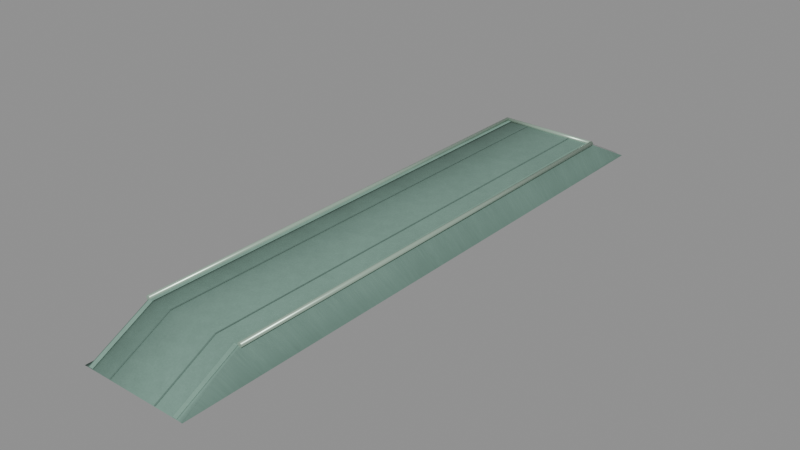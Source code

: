# Source: granite-ledge.blend  (saved by Blender 4.3.34; exported with 4.5.12 LTS)
import bpy
from mathutils import Matrix  # noqa: F401  (used for matrix-valued properties, if any)

bpy.ops.wm.read_factory_settings(use_empty=True)
scene = bpy.context.scene
scene.name = 'granite-ledge'

# ---- images (referenced by path relative to the original .blend; pixels are not part of the script)
import os
ASSET_DIR = os.environ.get("B2B_ASSET_DIR", "")  # directory of the original .blend (textures are referenced by path, not embedded)
HERE = os.path.dirname(os.path.abspath(__file__))  # packed textures are extracted next to this script under _unpacked/

def load_image(name, relpath, width, height, colorspace="sRGB"):
    """Load a texture the original file referenced (path relative to the .blend, or extracted next to this script)."""
    p = next((c for c in (os.path.join(HERE, relpath), os.path.join(ASSET_DIR, relpath)) if relpath and os.path.exists(c)), "")
    if p:
        img = bpy.data.images.load(p, check_existing=True)
        img.name = name
    else:  # same state as the original file: an image datablock whose file is absent (Cycles renders it pink)
        img = bpy.data.images.new(name, width, height)
        img.source = "FILE"
        img.filepath = "//" + (relpath or name)
    img.colorspace_settings.name = colorspace
    return img
img_cast_mineral_jpg = load_image('cast-mineral.jpg', '_unpacked/cast-mineral.ffe6e54f.jpg', 256, 256, 'sRGB')

# ---- materials (node trees are filled in below, after node groups)
mat_mineral___matte_concrete = bpy.data.materials.new('Mineral / matte concrete')
mat_enamel___coping = bpy.data.materials.new('Enamel / coping')
mat_print___satin = bpy.data.materials.new('Print / satin')

# ---- material node trees
mat_mineral___matte_concrete.use_nodes = True; mat_mineral___matte_concrete.node_tree.nodes.clear()
_N = mat_mineral___matte_concrete.node_tree.nodes; _L = mat_mineral___matte_concrete.node_tree.links
n0 = _N.new('ShaderNodeBsdfPrincipled'); n0.name = 'Principled BSDF'; n0.location = (10, 300)
n0.inputs[2].default_value = 0.95
n1 = _N.new('ShaderNodeOutputMaterial'); n1.name = 'Material Output'; n1.location = (300, 300)
n2 = _N.new('ShaderNodeVertexColor'); n2.name = 'Color Attribute'; n2.location = (0, 0)
n2.layer_name = 'Pigment'
n3 = _N.new('ShaderNodeTexImage'); n3.name = 'Image Texture'; n3.location = (0, 0)
n3.image = img_cast_mineral_jpg
n4 = _N.new('ShaderNodeMixRGB'); n4.name = 'Mix (Legacy)'; n4.location = (0, 0)
n4.blend_type = 'MULTIPLY'
n4.inputs[0].default_value = 1.0
_L.new(n0.outputs[0], n1.inputs[0])
_L.new(n3.outputs[0], n4.inputs[1])
_L.new(n2.outputs[0], n4.inputs[2])
_L.new(n4.outputs[0], n0.inputs[0])
n1.is_active_output = True
mat_enamel___coping.use_nodes = True; mat_enamel___coping.node_tree.nodes.clear()
_N = mat_enamel___coping.node_tree.nodes; _L = mat_enamel___coping.node_tree.links
n0 = _N.new('ShaderNodeBsdfPrincipled'); n0.name = 'Principled BSDF'; n0.location = (10, 300)
n0.inputs[1].default_value = 0.4
n0.inputs[2].default_value = 0.32
n1 = _N.new('ShaderNodeOutputMaterial'); n1.name = 'Material Output'; n1.location = (300, 300)
n2 = _N.new('ShaderNodeVertexColor'); n2.name = 'Color Attribute'; n2.location = (0, 0)
n2.layer_name = 'Pigment'
_L.new(n0.outputs[0], n1.inputs[0])
_L.new(n2.outputs[0], n0.inputs[0])
n1.is_active_output = True
mat_print___satin.use_nodes = True; mat_print___satin.node_tree.nodes.clear()
_N = mat_print___satin.node_tree.nodes; _L = mat_print___satin.node_tree.links
n0 = _N.new('ShaderNodeBsdfPrincipled'); n0.name = 'Principled BSDF'; n0.location = (10, 300)
n0.inputs[2].default_value = 0.62
n1 = _N.new('ShaderNodeOutputMaterial'); n1.name = 'Material Output'; n1.location = (300, 300)
n2 = _N.new('ShaderNodeVertexColor'); n2.name = 'Color Attribute'; n2.location = (0, 0)
n2.layer_name = 'Pigment'
_L.new(n0.outputs[0], n1.inputs[0])
_L.new(n2.outputs[0], n0.inputs[0])
n1.is_active_output = True

# ---- meshes
me_granite_ledge___die = bpy.data.meshes.new('granite-ledge / die')
me_granite_ledge___die.from_pydata([(-0.92, 5.0, 0.004), (-0.85, 5.0, 0.008), (0.85, 4.0, 0.52), (0.85, 5.0, 0.008), (0.92, 5.0, 0.004), (-0.92, 4.0, 0.004), (-0.92, -4.0, 0.004), (-0.85, 4.0, 0.52), (0.92, -4.0, 0.004), (0.92, 4.0, 0.004), (-0.92, -5.0, 0.004), (-0.85, -5.0, 0.008), (-0.85, -4.0, 0.52), (0.85, -5.0, 0.008), (0.85, -4.0, 0.52), (0.92, -5.0, 0.004), (-0.437, 5.0, 0.017), (-0.437, 4.0, 0.529), (-0.413, 5.0, 0.017), (-0.413, -4.0, 0.529), (-0.413, 4.0, 0.529), (-0.437, -4.0, 0.529), (-0.437, -5.0, 0.017), (-0.413, -5.0, 0.017), (0.413, 5.0, 0.017), (0.413, 4.0, 0.529), (0.437, 4.0, 0.529), (0.437, 5.0, 0.017), (0.413, -4.0, 0.529), (0.437, -4.0, 0.529), (0.413, -5.0, 0.017), (0.437, -5.0, 0.017), (-0.8762, 4.0, 0.5138), (-0.85, 4.0, 0.503), (-0.85, -4.0, 0.503), (-0.8238, 4.0, 0.5138), (-0.8238, -4.0, 0.5138), (-0.8238, 4.0, 0.5662), (-0.813, -4.0, 0.54), (-0.85, 4.0, 0.577), (-0.8762, 4.0, 0.5662), (-0.85, -4.0, 0.577), (-0.887, -4.0, 0.54), (-0.8762, -4.0, 0.5662), (-0.813, 4.0, 0.54), (-0.887, 4.0, 0.54), (-0.8762, -4.0, 0.5138), (-0.8238, -4.0, 0.5662), (0.813, 4.0, 0.54), (0.8238, 4.0, 0.5138), (0.85, -4.0, 0.503), (0.8238, -4.0, 0.5138), (0.8762, 4.0, 0.5138), (0.887, 4.0, 0.54), (0.887, -4.0, 0.54), (0.85, 4.0, 0.577), (0.8238, 4.0, 0.5662), (0.85, -4.0, 0.577), (0.813, -4.0, 0.54), (0.8238, -4.0, 0.5662), (0.8762, 4.0, 0.5662), (0.85, 4.0, 0.503), (0.8762, -4.0, 0.5138), (0.8762, -4.0, 0.5662), (-0.825, 5.0, 0.022), (-0.825, 4.0, 0.534), (-0.755, 4.0, 0.534), (-0.755, 5.0, 0.022), (-0.825, -4.0, 0.534), (-0.825, -5.0, 0.022), (-0.755, -5.0, 0.022), (-0.755, -4.0, 0.534), (0.755, 5.0, 0.022), (0.755, 4.0, 0.534), (0.825, 4.0, 0.534), (0.825, 5.0, 0.022), (0.755, -4.0, 0.534), (0.755, -5.0, 0.022), (0.825, -5.0, 0.022), (0.825, -4.0, 0.534), (-0.85, 3.973, 0.5071), (0.85, 3.973, 0.5071), (0.85, 4.0, 0.496), (-0.85, 4.0, 0.496), (0.85, 4.027, 0.5071), (-0.85, 4.027, 0.5609), (0.85, 3.973, 0.5609), (-0.85, 3.962, 0.534), (-0.85, 3.973, 0.5609), (-0.85, 4.0, 0.572), (-0.85, 4.038, 0.534), (-0.85, 4.027, 0.5071), (0.85, 3.962, 0.534), (0.85, 4.038, 0.534), (0.85, 4.027, 0.5609), (0.85, 4.0, 0.572)], [], [(0, 5, 7, 1), (1, 7, 2, 3), (3, 2, 9, 4), (5, 6, 12, 7), (7, 12, 14, 2), (2, 14, 8, 9), (6, 10, 11, 12), (12, 11, 13, 14), (14, 13, 15, 8), (16, 17, 20, 18), (17, 21, 19, 20), (21, 22, 23, 19), (24, 25, 26, 27), (25, 28, 29, 26), (28, 30, 31, 29), (45, 32, 46, 42), (32, 33, 34, 46), (33, 35, 36, 34), (35, 44, 38, 36), (44, 37, 47, 38), (37, 39, 41, 47), (39, 40, 43, 41), (40, 45, 42, 43), (40, 39, 37, 44, 35, 33, 32, 45), (42, 46, 34, 36, 38, 47, 41, 43), (48, 49, 51, 58), (49, 61, 50, 51), (61, 52, 62, 50), (52, 53, 54, 62), (53, 60, 63, 54), (60, 55, 57, 63), (55, 56, 59, 57), (56, 48, 58, 59), (56, 55, 60, 53, 52, 61, 49, 48), (58, 51, 50, 62, 54, 63, 57, 59), (64, 65, 66, 67), (65, 68, 71, 66), (68, 69, 70, 71), (72, 73, 74, 75), (73, 76, 79, 74), (76, 77, 78, 79), (87, 80, 81, 92), (80, 83, 82, 81), (83, 91, 84, 82), (91, 90, 93, 84), (90, 85, 94, 93), (85, 89, 95, 94), (89, 88, 86, 95), (88, 87, 92, 86), (88, 89, 85, 90, 91, 83, 80, 87), (92, 81, 82, 84, 93, 94, 95, 86)])
me_granite_ledge___die.polygons.foreach_set('use_smooth', [1, 1, 1, 1, 1, 1, 1, 1, 1, 0, 0, 0, 0, 0, 0, 1, 1, 1, 1, 1, 1, 1, 1, 0, 0, 1, 1, 1, 1, 1, 1, 1, 1, 0, 0, 0, 0, 0, 0, 0, 0, 1, 1, 1, 1, 1, 1, 1, 1, 0, 0])
me_granite_ledge___die.polygons.foreach_set('material_index', [0, 0, 0, 0, 0, 0, 0, 0, 0, 0, 0, 0, 0, 0, 0, 1, 1, 1, 1, 1, 1, 1, 1, 1, 1, 1, 1, 1, 1, 1, 1, 1, 1, 1, 1, 0, 0, 0, 0, 0, 0, 1, 1, 1, 1, 1, 1, 1, 1, 1, 1])
_uv = me_granite_ledge___die.uv_layers.new(name='Metre Grain')
_uv.uv.foreach_set('vector', [-0.2668, 1.451, -0.2668, 1.161, -0.2465, 1.255, -0.2465, 1.451, -0.2465, 1.451, -0.2465, 1.255, 0.2465, 1.255, 0.2465, 1.451, 0.2465, 1.451, 0.2465, 1.255, 0.2668, 1.161, 0.2668, 1.451, -0.2668, 1.161, -0.2668, -1.159, -0.2465, -1.065, -0.2465, 1.255, -0.2465, 1.255, -0.2465, -1.065, 0.2465, -1.065, 0.2465, 1.255, 0.2465, 1.255, 0.2465, -1.065, 0.2668, -1.159, 0.2668, 1.161, -0.2668, -1.159, -0.2668, -1.449, -0.2465, -1.449, -0.2465, -1.065, -0.2465, -1.065, -0.2465, -1.449, 0.2465, -1.449, 0.2465, -1.065, 0.2465, -1.065, 0.2465, -1.449, 0.2668, -1.449, 0.2668, -1.159, -0.1267, 1.453, -0.1267, 1.257, -0.1198, 1.257, -0.1198, 1.453, -0.1267, 1.257, -0.1267, -1.063, -0.1198, -1.063, -0.1198, 1.257, -0.1267, -1.063, -0.1267, -1.447, -0.1198, -1.447, -0.1198, -1.063, 0.1198, 1.453, 0.1198, 1.257, 0.1267, 1.257, 0.1267, 1.453, 0.1198, 1.257, 0.1198, -1.063, 0.1267, -1.063, 0.1267, 1.257, 0.1198, -1.063, 0.1198, -1.447, 0.1267, -1.447, 0.1267, -1.063, -0.2572, 1.259, -0.2541, 1.254, -0.2541, -1.066, -0.2572, -1.061, -0.2541, 1.254, -0.2465, 1.252, -0.2465, -1.068, -0.2541, -1.066, -0.2465, 1.252, -0.2389, 1.254, -0.2389, -1.066, -0.2465, -1.068, -0.2389, 1.254, -0.2358, 1.259, -0.2358, -1.061, -0.2389, -1.066, -0.2358, 1.259, -0.2389, 1.263, -0.2389, -1.057, -0.2358, -1.061, -0.2389, 1.263, -0.2465, 1.265, -0.2465, -1.055, -0.2389, -1.057, -0.2465, 1.265, -0.2541, 1.263, -0.2541, -1.057, -0.2465, -1.055, -0.2541, 1.263, -0.2572, 1.259, -0.2572, -1.061, -0.2541, -1.057, -0.2541, 1.263, -0.2465, 1.265, -0.2389, 1.263, -0.2358, 1.259, -0.2389, 1.254, -0.2465, 1.252, -0.2541, 1.254, -0.2572, 1.259, -0.2572, -1.061, -0.2541, -1.066, -0.2465, -1.068, -0.2389, -1.066, -0.2358, -1.061, -0.2389, -1.057, -0.2465, -1.055, -0.2541, -1.057, 0.2358, 1.259, 0.2389, 1.254, 0.2389, -1.066, 0.2358, -1.061, 0.2389, 1.254, 0.2465, 1.252, 0.2465, -1.068, 0.2389, -1.066, 0.2465, 1.252, 0.2541, 1.254, 0.2541, -1.066, 0.2465, -1.068, 0.2541, 1.254, 0.2572, 1.259, 0.2572, -1.061, 0.2541, -1.066, 0.2572, 1.259, 0.2541, 1.263, 0.2541, -1.057, 0.2572, -1.061, 0.2541, 1.263, 0.2465, 1.265, 0.2465, -1.055, 0.2541, -1.057, 0.2465, 1.265, 0.2389, 1.263, 0.2389, -1.057, 0.2465, -1.055, 0.2389, 1.263, 0.2358, 1.259, 0.2358, -1.061, 0.2389, -1.057, 0.2389, 1.263, 0.2465, 1.265, 0.2541, 1.263, 0.2572, 1.259, 0.2541, 1.254, 0.2465, 1.252, 0.2389, 1.254, 0.2358, 1.259, 0.2358, -1.061, 0.2389, -1.066, 0.2465, -1.068, 0.2541, -1.066, 0.2572, -1.061, 0.2541, -1.057, 0.2465, -1.055, 0.2389, -1.057, -0.2392, 1.454, -0.2392, 1.258, -0.219, 1.258, -0.219, 1.454, -0.2392, 1.258, -0.2392, -1.062, -0.219, -1.062, -0.219, 1.258, -0.2392, -1.062, -0.2392, -1.446, -0.219, -1.446, -0.219, -1.062, 0.219, 1.454, 0.219, 1.258, 0.2392, 1.258, 0.2392, 1.454, 0.219, 1.258, 0.219, -1.062, 0.2392, -1.062, 0.2392, 1.258, 0.219, -1.062, 0.219, -1.446, 0.2392, -1.446, 0.2392, -1.062, -0.2465, 1.247, -0.2465, 1.245, 0.2465, 1.245, 0.2465, 1.247, -0.2465, 1.245, -0.2465, 1.251, 0.2465, 1.251, 0.2465, 1.245, -0.2465, 1.251, -0.2465, 1.26, 0.2465, 1.26, 0.2465, 1.251, -0.2465, 1.26, -0.2465, 1.269, 0.2465, 1.269, 0.2465, 1.26, -0.2465, 1.269, -0.2465, 1.27, 0.2465, 1.27, 0.2465, 1.269, -0.2465, 1.27, -0.2465, 1.265, 0.2465, 1.265, 0.2465, 1.27, -0.2465, 1.265, -0.2465, 1.255, 0.2465, 1.255, 0.2465, 1.265, -0.2465, 1.255, -0.2465, 1.247, 0.2465, 1.247, 0.2465, 1.255, -0.2465, 1.255, -0.2465, 1.265, -0.2465, 1.27, -0.2465, 1.269, -0.2465, 1.26, -0.2465, 1.251, -0.2465, 1.245, -0.2465, 1.247, 0.2465, 1.247, 0.2465, 1.245, 0.2465, 1.251, 0.2465, 1.26, 0.2465, 1.269, 0.2465, 1.27, 0.2465, 1.265, 0.2465, 1.255])
_ca = me_granite_ledge___die.color_attributes.new('Pigment', 'BYTE_COLOR', 'CORNER')
_ca.data.foreach_set('color', [0.159, 0.2705, 0.2232, 1.0, 0.159, 0.2705, 0.2232, 1.0, 0.159, 0.2705, 0.2232, 1.0, 0.159, 0.2705, 0.2232, 1.0, 0.1812, 0.3095, 0.2542, 1.0, 0.1812, 0.3095, 0.2542, 1.0, 0.1812, 0.3095, 0.2542, 1.0, 0.1812, 0.3095, 0.2542, 1.0, 0.159, 0.2705, 0.2232, 1.0, 0.159, 0.2705, 0.2232, 1.0, 0.159, 0.2705, 0.2232, 1.0, 0.159, 0.2705, 0.2232, 1.0, 0.159, 0.2705, 0.2232, 1.0, 0.159, 0.2705, 0.2232, 1.0, 0.159, 0.2705, 0.2232, 1.0, 0.159, 0.2705, 0.2232, 1.0, 0.1812, 0.3095, 0.2542, 1.0, 0.1812, 0.3095, 0.2542, 1.0, 0.1812, 0.3095, 0.2542, 1.0, 0.1812, 0.3095, 0.2542, 1.0, 0.159, 0.2705, 0.2232, 1.0, 0.159, 0.2705, 0.2232, 1.0, 0.159, 0.2705, 0.2232, 1.0, 0.159, 0.2705, 0.2232, 1.0, 0.159, 0.2705, 0.2232, 1.0, 0.159, 0.2705, 0.2232, 1.0, 0.159, 0.2705, 0.2232, 1.0, 0.159, 0.2705, 0.2232, 1.0, 0.1812, 0.3095, 0.2542, 1.0, 0.1812, 0.3095, 0.2542, 1.0, 0.1812, 0.3095, 0.2542, 1.0, 0.1812, 0.3095, 0.2542, 1.0, 0.159, 0.2705, 0.2232, 1.0, 0.159, 0.2705, 0.2232, 1.0, 0.159, 0.2705, 0.2232, 1.0, 0.159, 0.2705, 0.2232, 1.0, 0.1221, 0.2051, 0.1714, 1.0, 0.1221, 0.2051, 0.1714, 1.0, 0.1221, 0.2051, 0.1714, 1.0, 0.1221, 0.2051, 0.1714, 1.0, 0.1221, 0.2051, 0.1714, 1.0, 0.1221, 0.2051, 0.1714, 1.0, 0.1221, 0.2051, 0.1714, 1.0, 0.1221, 0.2051, 0.1714, 1.0, 0.1221, 0.2051, 0.1714, 1.0, 0.1221, 0.2051, 0.1714, 1.0, 0.1221, 0.2051, 0.1714, 1.0, 0.1221, 0.2051, 0.1714, 1.0, 0.1221, 0.2051, 0.1714, 1.0, 0.1221, 0.2051, 0.1714, 1.0, 0.1221, 0.2051, 0.1714, 1.0, 0.1221, 0.2051, 0.1714, 1.0, 0.1221, 0.2051, 0.1714, 1.0, 0.1221, 0.2051, 0.1714, 1.0, 0.1221, 0.2051, 0.1714, 1.0, 0.1221, 0.2051, 0.1714, 1.0, 0.1221, 0.2051, 0.1714, 1.0, 0.1221, 0.2051, 0.1714, 1.0, 0.1221, 0.2051, 0.1714, 1.0, 0.1221, 0.2051, 0.1714, 1.0, 0.4179, 0.5647, 0.4564, 1.0, 0.4179, 0.5647, 0.4564, 1.0, 0.4179, 0.5647, 0.4564, 1.0, 0.4179, 0.5647, 0.4564, 1.0, 0.4179, 0.5647, 0.4564, 1.0, 0.4179, 0.5647, 0.4564, 1.0, 0.4179, 0.5647, 0.4564, 1.0, 0.4179, 0.5647, 0.4564, 1.0, 0.4179, 0.5647, 0.4564, 1.0, 0.4179, 0.5647, 0.4564, 1.0, 0.4179, 0.5647, 0.4564, 1.0, 0.4179, 0.5647, 0.4564, 1.0, 0.4179, 0.5647, 0.4564, 1.0, 0.4179, 0.5647, 0.4564, 1.0, 0.4179, 0.5647, 0.4564, 1.0, 0.4179, 0.5647, 0.4564, 1.0, 0.4179, 0.5647, 0.4564, 1.0, 0.4179, 0.5647, 0.4564, 1.0, 0.4179, 0.5647, 0.4564, 1.0, 0.4179, 0.5647, 0.4564, 1.0, 0.4179, 0.5647, 0.4564, 1.0, 0.4179, 0.5647, 0.4564, 1.0, 0.4179, 0.5647, 0.4564, 1.0, 0.4179, 0.5647, 0.4564, 1.0, 0.4179, 0.5647, 0.4564, 1.0, 0.4179, 0.5647, 0.4564, 1.0, 0.4179, 0.5647, 0.4564, 1.0, 0.4179, 0.5647, 0.4564, 1.0, 0.4179, 0.5647, 0.4564, 1.0, 0.4179, 0.5647, 0.4564, 1.0, 0.4179, 0.5647, 0.4564, 1.0, 0.4179, 0.5647, 0.4564, 1.0, 0.4179, 0.5647, 0.4564, 1.0, 0.4179, 0.5647, 0.4564, 1.0, 0.4179, 0.5647, 0.4564, 1.0, 0.4179, 0.5647, 0.4564, 1.0, 0.4179, 0.5647, 0.4564, 1.0, 0.4179, 0.5647, 0.4564, 1.0, 0.4179, 0.5647, 0.4564, 1.0, 0.4179, 0.5647, 0.4564, 1.0, 0.4179, 0.5647, 0.4564, 1.0, 0.4179, 0.5647, 0.4564, 1.0, 0.4179, 0.5647, 0.4564, 1.0, 0.4179, 0.5647, 0.4564, 1.0, 0.4179, 0.5647, 0.4564, 1.0, 0.4179, 0.5647, 0.4564, 1.0, 0.4179, 0.5647, 0.4564, 1.0, 0.4179, 0.5647, 0.4564, 1.0, 0.4179, 0.5647, 0.4564, 1.0, 0.4179, 0.5647, 0.4564, 1.0, 0.4179, 0.5647, 0.4564, 1.0, 0.4179, 0.5647, 0.4564, 1.0, 0.4179, 0.5647, 0.4564, 1.0, 0.4179, 0.5647, 0.4564, 1.0, 0.4179, 0.5647, 0.4564, 1.0, 0.4179, 0.5647, 0.4564, 1.0, 0.4179, 0.5647, 0.4564, 1.0, 0.4179, 0.5647, 0.4564, 1.0, 0.4179, 0.5647, 0.4564, 1.0, 0.4179, 0.5647, 0.4564, 1.0, 0.4179, 0.5647, 0.4564, 1.0, 0.4179, 0.5647, 0.4564, 1.0, 0.4179, 0.5647, 0.4564, 1.0, 0.4179, 0.5647, 0.4564, 1.0, 0.4179, 0.5647, 0.4564, 1.0, 0.4179, 0.5647, 0.4564, 1.0, 0.4179, 0.5647, 0.4564, 1.0, 0.4179, 0.5647, 0.4564, 1.0, 0.4179, 0.5647, 0.4564, 1.0, 0.4179, 0.5647, 0.4564, 1.0, 0.4179, 0.5647, 0.4564, 1.0, 0.4179, 0.5647, 0.4564, 1.0, 0.4179, 0.5647, 0.4564, 1.0, 0.4179, 0.5647, 0.4564, 1.0, 0.4179, 0.5647, 0.4564, 1.0, 0.4179, 0.5647, 0.4564, 1.0, 0.4179, 0.5647, 0.4564, 1.0, 0.4179, 0.5647, 0.4564, 1.0, 0.4179, 0.5647, 0.4564, 1.0, 0.4179, 0.5647, 0.4564, 1.0, 0.4179, 0.5647, 0.4564, 1.0, 0.4179, 0.5647, 0.4564, 1.0, 0.4179, 0.5647, 0.4564, 1.0, 0.4179, 0.5647, 0.4564, 1.0, 0.4179, 0.5647, 0.4564, 1.0, 0.4179, 0.5647, 0.4564, 1.0, 0.4179, 0.5647, 0.4564, 1.0, 0.4179, 0.5647, 0.4564, 1.0, 0.4179, 0.5647, 0.4564, 1.0, 0.4179, 0.5647, 0.4564, 1.0, 0.4179, 0.5647, 0.4564, 1.0, 0.4179, 0.5647, 0.4564, 1.0, 0.4179, 0.5647, 0.4564, 1.0, 0.4179, 0.5647, 0.4564, 1.0, 0.4179, 0.5647, 0.4564, 1.0, 0.4179, 0.5647, 0.4564, 1.0, 0.2195, 0.3763, 0.305, 1.0, 0.2195, 0.3763, 0.305, 1.0, 0.2195, 0.3763, 0.305, 1.0, 0.2195, 0.3763, 0.305, 1.0, 0.2195, 0.3763, 0.305, 1.0, 0.2195, 0.3763, 0.305, 1.0, 0.2195, 0.3763, 0.305, 1.0, 0.2195, 0.3763, 0.305, 1.0, 0.2195, 0.3763, 0.305, 1.0, 0.2195, 0.3763, 0.305, 1.0, 0.2195, 0.3763, 0.305, 1.0, 0.2195, 0.3763, 0.305, 1.0, 0.2195, 0.3763, 0.305, 1.0, 0.2195, 0.3763, 0.305, 1.0, 0.2195, 0.3763, 0.305, 1.0, 0.2195, 0.3763, 0.305, 1.0, 0.2195, 0.3763, 0.305, 1.0, 0.2195, 0.3763, 0.305, 1.0, 0.2195, 0.3763, 0.305, 1.0, 0.2195, 0.3763, 0.305, 1.0, 0.2195, 0.3763, 0.305, 1.0, 0.2195, 0.3763, 0.305, 1.0, 0.2195, 0.3763, 0.305, 1.0, 0.2195, 0.3763, 0.305, 1.0, 0.4179, 0.5647, 0.4564, 1.0, 0.4179, 0.5647, 0.4564, 1.0, 0.4179, 0.5647, 0.4564, 1.0, 0.4179, 0.5647, 0.4564, 1.0, 0.4179, 0.5647, 0.4564, 1.0, 0.4179, 0.5647, 0.4564, 1.0, 0.4179, 0.5647, 0.4564, 1.0, 0.4179, 0.5647, 0.4564, 1.0, 0.4179, 0.5647, 0.4564, 1.0, 0.4179, 0.5647, 0.4564, 1.0, 0.4179, 0.5647, 0.4564, 1.0, 0.4179, 0.5647, 0.4564, 1.0, 0.4179, 0.5647, 0.4564, 1.0, 0.4179, 0.5647, 0.4564, 1.0, 0.4179, 0.5647, 0.4564, 1.0, 0.4179, 0.5647, 0.4564, 1.0, 0.4179, 0.5647, 0.4564, 1.0, 0.4179, 0.5647, 0.4564, 1.0, 0.4179, 0.5647, 0.4564, 1.0, 0.4179, 0.5647, 0.4564, 1.0, 0.4179, 0.5647, 0.4564, 1.0, 0.4179, 0.5647, 0.4564, 1.0, 0.4179, 0.5647, 0.4564, 1.0, 0.4179, 0.5647, 0.4564, 1.0, 0.4179, 0.5647, 0.4564, 1.0, 0.4179, 0.5647, 0.4564, 1.0, 0.4179, 0.5647, 0.4564, 1.0, 0.4179, 0.5647, 0.4564, 1.0, 0.4179, 0.5647, 0.4564, 1.0, 0.4179, 0.5647, 0.4564, 1.0, 0.4179, 0.5647, 0.4564, 1.0, 0.4179, 0.5647, 0.4564, 1.0, 0.4179, 0.5647, 0.4564, 1.0, 0.4179, 0.5647, 0.4564, 1.0, 0.4179, 0.5647, 0.4564, 1.0, 0.4179, 0.5647, 0.4564, 1.0, 0.4179, 0.5647, 0.4564, 1.0, 0.4179, 0.5647, 0.4564, 1.0, 0.4179, 0.5647, 0.4564, 1.0, 0.4179, 0.5647, 0.4564, 1.0, 0.4179, 0.5647, 0.4564, 1.0, 0.4179, 0.5647, 0.4564, 1.0, 0.4179, 0.5647, 0.4564, 1.0, 0.4179, 0.5647, 0.4564, 1.0, 0.4179, 0.5647, 0.4564, 1.0, 0.4179, 0.5647, 0.4564, 1.0, 0.4179, 0.5647, 0.4564, 1.0, 0.4179, 0.5647, 0.4564, 1.0])
me_granite_ledge___die.materials.append(mat_mineral___matte_concrete)
me_granite_ledge___die.materials.append(mat_enamel___coping)
me_granite_ledge___die.materials.append(mat_print___satin)
me_granite_ledge___die.update()

# ---- objects
ob_granite_ledge = bpy.data.objects.new('granite-ledge', me_granite_ledge___die)

# ---- transforms, parenting, visibility, modifiers, constraints
ob_granite_ledge.location = (0.0, 0.0, 0.0)

# ---- collection membership
scene.collection.objects.link(ob_granite_ledge)

# ---- scene / render settings (as saved in the file)
scene.frame_start = 1; scene.frame_end = 250; scene.frame_set(1)
scene.render.engine = 'BLENDER_EEVEE_NEXT'
scene.render.image_settings.exr_codec = 'NONE'
scene.render.simplify_subdivision_render = 0
scene.render.simplify_child_particles_render = 0.0
scene.eevee.use_volume_custom_range = False
scene.eevee.use_fast_gi = False
scene.eevee.use_shadows = False
scene.view_settings.white_balance_temperature = 0.0
scene.view_settings.white_balance_tint = 0.0
scene.view_settings.white_balance_whitepoint = (2.97, 0.5193, -0.0414)
bpy.context.view_layer.update()

# ---- added for rendering (the .blend has no active camera and no usable light): camera, sun + grey world if the file has none
cam_auto = bpy.data.cameras.new('AutoCamera')
cam_auto.lens = 50.0
cam_auto.sensor_width = 36.0
cam_auto.clip_end = 1000.0
ob_auto_camera = bpy.data.objects.new('AutoCamera', cam_auto)
scene.collection.objects.link(ob_auto_camera)
ob_auto_camera.location = (9.42249, -11.307, 7.82849)
ob_auto_camera.rotation_euler = (1.09748, -7.21219e-08, 0.694738)
scene.camera = ob_auto_camera
light_auto_sun = bpy.data.lights.new('AutoSun', 'SUN')
light_auto_sun.energy = 3.0
light_auto_sun.angle = 0.0523599
ob_auto_sun = bpy.data.objects.new('AutoSun', light_auto_sun)
scene.collection.objects.link(ob_auto_sun)
ob_auto_sun.rotation_euler = (0.872665, 0.174533, 0.523599)
if scene.world is None:
    world_auto = bpy.data.worlds.new('AutoWorld')
    world_auto.color = (0.3, 0.3, 0.3)
    scene.world = world_auto
bpy.context.view_layer.update()
